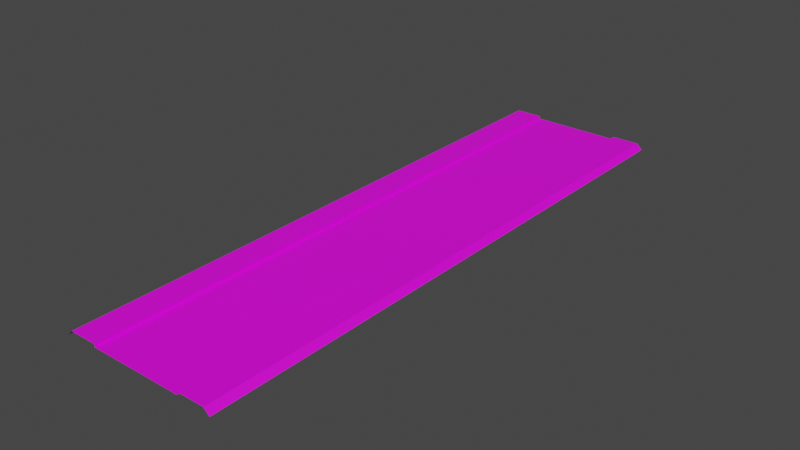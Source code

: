 # Source: RJs_Road_1_1_Basic_Node.blend  (saved by Blender 2.92.15; exported with 4.5.12 LTS)
import bpy
from mathutils import Matrix  # noqa: F401  (used for matrix-valued properties, if any)

bpy.ops.wm.read_factory_settings(use_empty=True)
scene = bpy.context.scene
scene.name = 'Scene'

# ---- collections
col_collection_001 = bpy.data.collections.new('Collection.001'); scene.collection.children.link(col_collection_001)

# ---- images (referenced by path relative to the original .blend; pixels are not part of the script)
import os
ASSET_DIR = os.environ.get("B2B_ASSET_DIR", "")  # directory of the original .blend (textures are referenced by path, not embedded)
HERE = os.path.dirname(os.path.abspath(__file__))  # packed textures are extracted next to this script under _unpacked/

def load_image(name, relpath, width, height, colorspace="sRGB"):
    """Load a texture the original file referenced (path relative to the .blend, or extracted next to this script)."""
    p = next((c for c in (os.path.join(HERE, relpath), os.path.join(ASSET_DIR, relpath)) if relpath and os.path.exists(c)), "")
    if p:
        img = bpy.data.images.load(p, check_existing=True)
        img.name = name
    else:  # same state as the original file: an image datablock whose file is absent (Cycles renders it pink)
        img = bpy.data.images.new(name, width, height)
        img.source = "FILE"
        img.filepath = "//" + (relpath or name)
    img.colorspace_settings.name = colorspace
    return img
img_rjs_road_basic_node_sl_d_png = load_image('RJs_Road Basic Node_sl_d.png', 'RJs_Road Basic Node_sl_d.png', 1024, 1024, 'sRGB')

# ---- materials (node trees are filled in below, after node groups)
mat_material_002 = bpy.data.materials.new('Material.002')
mat_material_002.use_transparent_shadow = False

# ---- material node trees
mat_material_002.use_nodes = True; mat_material_002.node_tree.nodes.clear()
_N = mat_material_002.node_tree.nodes; _L = mat_material_002.node_tree.links
n0 = _N.new('ShaderNodeBsdfPrincipled'); n0.name = 'Principled BSDF'; n0.location = (10, 300)
n0.distribution = 'GGX'
n0.subsurface_method = 'BURLEY'
n0.inputs[3].default_value = 1.45
n0.inputs[27].default_value = (0.0, 0.0, 0.0, 1.0)
n0.inputs[28].default_value = 1.0
n1 = _N.new('ShaderNodeOutputMaterial'); n1.name = 'Material Output'; n1.location = (300, 300)
n2 = _N.new('ShaderNodeTexImage'); n2.name = 'Image Texture'; n2.location = (-280, 280)
n2.image = img_rjs_road_basic_node_sl_d_png
_L.new(n0.outputs[0], n1.inputs[0])
_L.new(n2.outputs[0], n0.inputs[0])
n1.is_active_output = True

# ---- world
world_world = bpy.data.worlds.new('World'); scene.world = world_world
world_world.use_nodes = True; world_world.node_tree.nodes.clear()
_N = world_world.node_tree.nodes; _L = world_world.node_tree.links
n0 = _N.new('ShaderNodeOutputWorld'); n0.name = 'World Output'; n0.location = (300, 300)
n1 = _N.new('ShaderNodeBackground'); n1.name = 'Background'; n1.location = (10, 300)
n1.inputs[0].default_value = (0.05088, 0.05088, 0.05088, 1.0)
_L.new(n1.outputs[0], n0.inputs[0])
n0.is_active_output = True
world_world.color = (0.05088, 0.05088, 0.05088)
world_world.use_sun_shadow = False
world_world.sun_shadow_jitter_overblur = 0.0

# ---- meshes
me_plane_001 = bpy.data.meshes.new('Plane.001')
me_plane_001.from_pydata([(5.0, 32.0, -0.3), (5.0, -32.0, -0.3), (5.0, 32.0, 0.001), (5.0, -32.0, 0.001), (8.0, 32.0, 0.001), (8.0, -32.0, 0.001), (8.6, 32.0, -0.6), (8.6, -32.0, -0.6), (5.0, -30.0, -0.3), (5.0, -28.0, -0.3), (5.0, -26.0, -0.3), (5.0, -24.0, -0.3), (5.0, -22.0, -0.3), (5.0, -20.0, -0.3), (5.0, -18.0, -0.3), (5.0, -16.0, -0.3), (5.0, -14.0, -0.3), (5.0, -12.0, -0.3), (5.0, -10.0, -0.3), (5.0, -8.0, -0.3), (5.0, -6.0, -0.3), (5.0, -4.0, -0.3), (5.0, -2.0, -0.3), (5.0, 7.55e-07, -0.3), (5.0, 2.0, -0.3), (5.0, 4.0, -0.3), (5.0, 6.0, -0.3), (5.0, 8.0, -0.3), (5.0, 10.0, -0.3), (5.0, 12.0, -0.3), (5.0, 14.0, -0.3), (5.0, 16.0, -0.3), (5.0, 18.0, -0.3), (5.0, 20.0, -0.3), (5.0, 22.0, -0.3), (5.0, 24.0, -0.3), (5.0, 26.0, -0.3), (5.0, 28.0, -0.3), (5.0, 30.0, -0.3), (5.0, -30.0, 0.001), (5.0, -28.0, 0.001), (5.0, -26.0, 0.001), (5.0, -24.0, 0.001), (5.0, -22.0, 0.001), (5.0, -20.0, 0.001), (5.0, -18.0, 0.001), (5.0, -16.0, 0.001), (5.0, -14.0, 0.001), (5.0, -12.0, 0.001), (5.0, -10.0, 0.001), (5.0, -8.0, 0.001), (5.0, -6.0, 0.001), (5.0, -4.0, 0.001), (5.0, -2.0, 0.001), (5.0, 7.55e-07, 0.001), (5.0, 2.0, 0.001), (5.0, 4.0, 0.001), (5.0, 6.0, 0.001), (5.0, 8.0, 0.001), (5.0, 10.0, 0.001), (5.0, 12.0, 0.001), (5.0, 14.0, 0.001), (5.0, 16.0, 0.001), (5.0, 18.0, 0.001), (5.0, 20.0, 0.001), (5.0, 22.0, 0.001), (5.0, 24.0, 0.001), (5.0, 26.0, 0.001), (5.0, 28.0, 0.001), (5.0, 30.0, 0.001), (8.0, -30.0, 0.001), (8.0, -28.0, 0.001), (8.0, -26.0, 0.001), (8.0, -24.0, 0.001), (8.0, -22.0, 0.001), (8.0, -20.0, 0.001), (8.0, -18.0, 0.001), (8.0, -16.0, 0.001), (8.0, -14.0, 0.001), (8.0, -12.0, 0.001), (8.0, -10.0, 0.001), (8.0, -8.0, 0.001), (8.0, -6.0, 0.001), (8.0, -4.0, 0.001), (8.0, -2.0, 0.001), (8.0, 1.208e-06, 0.001), (8.0, 2.0, 0.001), (8.0, 4.0, 0.001), (8.0, 6.0, 0.001), (8.0, 8.0, 0.001), (8.0, 10.0, 0.001), (8.0, 12.0, 0.001), (8.0, 14.0, 0.001), (8.0, 16.0, 0.001), (8.0, 18.0, 0.001), (8.0, 20.0, 0.001), (8.0, 22.0, 0.001), (8.0, 24.0, 0.001), (8.0, 26.0, 0.001), (8.0, 28.0, 0.001), (8.0, 30.0, 0.001), (8.6, -30.0, -0.6), (8.6, -28.0, -0.6), (8.6, -26.0, -0.6), (8.6, -24.0, -0.6), (8.6, -22.0, -0.6), (8.6, -20.0, -0.6), (8.6, -18.0, -0.6), (8.6, -16.0, -0.6), (8.6, -14.0, -0.6), (8.6, -12.0, -0.6), (8.6, -10.0, -0.6), (8.6, -8.0, -0.6), (8.6, -6.0, -0.6), (8.6, -4.0, -0.6), (8.6, -2.0, -0.6), (8.6, 1.299e-06, -0.6), (8.6, 2.0, -0.6), (8.6, 4.0, -0.6), (8.6, 6.0, -0.6), (8.6, 8.0, -0.6), (8.6, 10.0, -0.6), (8.6, 12.0, -0.6), (8.6, 14.0, -0.6), (8.6, 16.0, -0.6), (8.6, 18.0, -0.6), (8.6, 20.0, -0.6), (8.6, 22.0, -0.6), (8.6, 24.0, -0.6), (8.6, 26.0, -0.6), (8.6, 28.0, -0.6), (8.6, 30.0, -0.6), (-5.0, 32.0, -0.3), (4.085e-07, 32.0, -0.3), (-5.0, -32.0, -0.3), (1.007e-05, -32.0, -0.3), (-5.0, 32.0, 0.001), (-5.0, -32.0, 0.001), (-8.0, 32.0, 0.001), (-8.0, -32.0, 0.001), (-8.6, 32.0, -0.6), (-8.6, -32.0, -0.6), (-5.0, -30.0, -0.3), (-5.0, -28.0, -0.3), (-5.0, -26.0, -0.3), (-5.0, -24.0, -0.3), (-5.0, -22.0, -0.3), (-5.0, -20.0, -0.3), (-5.0, -18.0, -0.3), (-5.0, -16.0, -0.3), (-5.0, -14.0, -0.3), (-5.0, -12.0, -0.3), (-5.0, -10.0, -0.3), (-5.0, -8.0, -0.3), (-5.0, -6.0, -0.3), (-5.0, -4.0, -0.3), (-5.0, -2.0, -0.3), (-5.0, -7.55e-07, -0.3), (-5.0, 2.0, -0.3), (-5.0, 4.0, -0.3), (-5.0, 6.0, -0.3), (-5.0, 8.0, -0.3), (-5.0, 10.0, -0.3), (-5.0, 12.0, -0.3), (-5.0, 14.0, -0.3), (-5.0, 16.0, -0.3), (-5.0, 18.0, -0.3), (-5.0, 20.0, -0.3), (-5.0, 22.0, -0.3), (-5.0, 24.0, -0.3), (-5.0, 26.0, -0.3), (-5.0, 28.0, -0.3), (-5.0, 30.0, -0.3), (7.105e-07, 30.0, -0.3), (1.013e-06, 28.0, -0.3), (1.315e-06, 26.0, -0.3), (1.616e-06, 24.0, -0.3), (1.918e-06, 22.0, -0.3), (2.22e-06, 20.0, -0.3), (2.522e-06, 18.0, -0.3), (2.824e-06, 16.0, -0.3), (3.126e-06, 14.0, -0.3), (3.428e-06, 12.0, -0.3), (3.73e-06, 10.0, -0.3), (4.032e-06, 8.0, -0.3), (4.334e-06, 6.0, -0.3), (4.636e-06, 4.0, -0.3), (4.938e-06, 2.0, -0.3), (5.24e-06, 3.956e-13, -0.3), (5.542e-06, -2.0, -0.3), (5.844e-06, -4.0, -0.3), (6.146e-06, -6.0, -0.3), (6.448e-06, -8.0, -0.3), (6.75e-06, -10.0, -0.3), (7.052e-06, -12.0, -0.3), (7.354e-06, -14.0, -0.3), (7.656e-06, -16.0, -0.3), (7.958e-06, -18.0, -0.3), (8.26e-06, -20.0, -0.3), (8.562e-06, -22.0, -0.3), (8.864e-06, -24.0, -0.3), (9.166e-06, -26.0, -0.3), (9.468e-06, -28.0, -0.3), (9.77e-06, -30.0, -0.3), (-5.0, -30.0, 0.001), (-5.0, -28.0, 0.001), (-5.0, -26.0, 0.001), (-5.0, -24.0, 0.001), (-5.0, -22.0, 0.001), (-5.0, -20.0, 0.001), (-5.0, -18.0, 0.001), (-5.0, -16.0, 0.001), (-5.0, -14.0, 0.001), (-5.0, -12.0, 0.001), (-5.0, -10.0, 0.001), (-5.0, -8.0, 0.001), (-5.0, -6.0, 0.001), (-5.0, -4.0, 0.001), (-5.0, -2.0, 0.001), (-5.0, -7.55e-07, 0.001), (-5.0, 2.0, 0.001), (-5.0, 4.0, 0.001), (-5.0, 6.0, 0.001), (-5.0, 8.0, 0.001), (-5.0, 10.0, 0.001), (-5.0, 12.0, 0.001), (-5.0, 14.0, 0.001), (-5.0, 16.0, 0.001), (-5.0, 18.0, 0.001), (-5.0, 20.0, 0.001), (-5.0, 22.0, 0.001), (-5.0, 24.0, 0.001), (-5.0, 26.0, 0.001), (-5.0, 28.0, 0.001), (-5.0, 30.0, 0.001), (-8.0, -30.0, 0.001), (-8.0, -28.0, 0.001), (-8.0, -26.0, 0.001), (-8.0, -24.0, 0.001), (-8.0, -22.0, 0.001), (-8.0, -20.0, 0.001), (-8.0, -18.0, 0.001), (-8.0, -16.0, 0.001), (-8.0, -14.0, 0.001), (-8.0, -12.0, 0.001), (-8.0, -10.0, 0.001), (-8.0, -8.0, 0.001), (-8.0, -6.0, 0.001), (-8.0, -4.0, 0.001), (-8.0, -2.0, 0.001), (-8.0, -1.208e-06, 0.001), (-8.0, 2.0, 0.001), (-8.0, 4.0, 0.001), (-8.0, 6.0, 0.001), (-8.0, 8.0, 0.001), (-8.0, 10.0, 0.001), (-8.0, 12.0, 0.001), (-8.0, 14.0, 0.001), (-8.0, 16.0, 0.001), (-8.0, 18.0, 0.001), (-8.0, 20.0, 0.001), (-8.0, 22.0, 0.001), (-8.0, 24.0, 0.001), (-8.0, 26.0, 0.001), (-8.0, 28.0, 0.001), (-8.0, 30.0, 0.001), (-8.6, -30.0, -0.6), (-8.6, -28.0, -0.6), (-8.6, -26.0, -0.6), (-8.6, -24.0, -0.6), (-8.6, -22.0, -0.6), (-8.6, -20.0, -0.6), (-8.6, -18.0, -0.6), (-8.6, -16.0, -0.6), (-8.6, -14.0, -0.6), (-8.6, -12.0, -0.6), (-8.6, -10.0, -0.6), (-8.6, -8.0, -0.6), (-8.6, -6.0, -0.6), (-8.6, -4.0, -0.6), (-8.6, -2.0, -0.6), (-8.6, -1.299e-06, -0.6), (-8.6, 2.0, -0.6), (-8.6, 4.0, -0.6), (-8.6, 6.0, -0.6), (-8.6, 8.0, -0.6), (-8.6, 10.0, -0.6), (-8.6, 12.0, -0.6), (-8.6, 14.0, -0.6), (-8.6, 16.0, -0.6), (-8.6, 18.0, -0.6), (-8.6, 20.0, -0.6), (-8.6, 22.0, -0.6), (-8.6, 24.0, -0.6), (-8.6, 26.0, -0.6), (-8.6, 28.0, -0.6), (-8.6, 30.0, -0.6)], [], [(203, 1, 8), (1, 39, 8), (3, 70, 39), (5, 101, 70), (100, 6, 4), (99, 131, 100), (98, 130, 99), (97, 129, 98), (96, 128, 97), (95, 127, 96), (94, 126, 95), (93, 125, 94), (92, 124, 93), (91, 123, 92), (90, 122, 91), (89, 121, 90), (88, 120, 89), (87, 119, 88), (86, 118, 87), (85, 117, 86), (84, 116, 85), (83, 115, 84), (82, 114, 83), (81, 113, 82), (80, 112, 81), (79, 111, 80), (78, 110, 79), (77, 109, 78), (76, 108, 77), (75, 107, 76), (74, 106, 75), (73, 105, 74), (72, 104, 73), (71, 103, 72), (70, 102, 71), (69, 4, 2), (68, 100, 69), (67, 99, 68), (66, 98, 67), (65, 97, 66), (64, 96, 65), (63, 95, 64), (62, 94, 63), (61, 93, 62), (60, 92, 61), (59, 91, 60), (58, 90, 59), (57, 89, 58), (56, 88, 57), (55, 87, 56), (54, 86, 55), (53, 85, 54), (52, 84, 53), (51, 83, 52), (50, 82, 51), (49, 81, 50), (48, 80, 49), (47, 79, 48), (46, 78, 47), (45, 77, 46), (44, 76, 45), (43, 75, 44), (42, 74, 43), (41, 73, 42), (40, 72, 41), (39, 71, 40), (38, 2, 0), (37, 69, 38), (36, 68, 37), (35, 67, 36), (34, 66, 35), (33, 65, 34), (32, 64, 33), (31, 63, 32), (30, 62, 31), (29, 61, 30), (28, 60, 29), (27, 59, 28), (26, 58, 27), (25, 57, 26), (24, 56, 25), (23, 55, 24), (22, 54, 23), (21, 53, 22), (20, 52, 21), (19, 51, 20), (18, 50, 19), (17, 49, 18), (16, 48, 17), (15, 47, 16), (14, 46, 15), (13, 45, 14), (12, 44, 13), (11, 43, 12), (10, 42, 11), (9, 41, 10), (8, 40, 9), (133, 38, 0), (173, 37, 38), (174, 36, 37), (175, 35, 36), (176, 34, 35), (177, 33, 34), (178, 32, 33), (179, 31, 32), (180, 30, 31), (181, 29, 30), (182, 28, 29), (183, 27, 28), (184, 26, 27), (185, 25, 26), (186, 24, 25), (187, 23, 24), (188, 22, 23), (189, 21, 22), (190, 20, 21), (191, 19, 20), (192, 18, 19), (193, 17, 18), (194, 16, 17), (195, 15, 16), (196, 14, 15), (197, 13, 14), (198, 12, 13), (199, 11, 12), (200, 10, 11), (201, 9, 10), (202, 8, 9), (134, 203, 142), (204, 134, 142), (235, 137, 204), (266, 139, 235), (140, 265, 138), (296, 264, 265), (295, 263, 264), (294, 262, 263), (293, 261, 262), (292, 260, 261), (291, 259, 260), (290, 258, 259), (289, 257, 258), (288, 256, 257), (287, 255, 256), (286, 254, 255), (285, 253, 254), (284, 252, 253), (283, 251, 252), (282, 250, 251), (281, 249, 250), (280, 248, 249), (279, 247, 248), (278, 246, 247), (277, 245, 246), (276, 244, 245), (275, 243, 244), (274, 242, 243), (273, 241, 242), (272, 240, 241), (271, 239, 240), (270, 238, 239), (269, 237, 238), (268, 236, 237), (267, 235, 236), (138, 234, 136), (265, 233, 234), (264, 232, 233), (263, 231, 232), (262, 230, 231), (261, 229, 230), (260, 228, 229), (259, 227, 228), (258, 226, 227), (257, 225, 226), (256, 224, 225), (255, 223, 224), (254, 222, 223), (253, 221, 222), (252, 220, 221), (251, 219, 220), (250, 218, 219), (249, 217, 218), (248, 216, 217), (247, 215, 216), (246, 214, 215), (245, 213, 214), (244, 212, 213), (243, 211, 212), (242, 210, 211), (241, 209, 210), (240, 208, 209), (239, 207, 208), (238, 206, 207), (237, 205, 206), (236, 204, 205), (136, 172, 132), (234, 171, 172), (233, 170, 171), (232, 169, 170), (231, 168, 169), (230, 167, 168), (229, 166, 167), (228, 165, 166), (227, 164, 165), (226, 163, 164), (225, 162, 163), (224, 161, 162), (223, 160, 161), (222, 159, 160), (221, 158, 159), (220, 157, 158), (219, 156, 157), (218, 155, 156), (217, 154, 155), (216, 153, 154), (215, 152, 153), (214, 151, 152), (213, 150, 151), (212, 149, 150), (211, 148, 149), (210, 147, 148), (209, 146, 147), (208, 145, 146), (207, 144, 145), (206, 143, 144), (205, 142, 143), (172, 133, 132), (171, 173, 172), (170, 174, 171), (169, 175, 170), (168, 176, 169), (167, 177, 168), (166, 178, 167), (165, 179, 166), (164, 180, 165), (163, 181, 164), (162, 182, 163), (161, 183, 162), (160, 184, 161), (159, 185, 160), (158, 186, 159), (157, 187, 158), (156, 188, 157), (155, 189, 156), (154, 190, 155), (153, 191, 154), (152, 192, 153), (151, 193, 152), (150, 194, 151), (149, 195, 150), (148, 196, 149), (147, 197, 148), (146, 198, 147), (145, 199, 146), (144, 200, 145), (143, 201, 144), (142, 202, 143), (203, 135, 1), (1, 3, 39), (3, 5, 70), (5, 7, 101), (100, 131, 6), (99, 130, 131), (98, 129, 130), (97, 128, 129), (96, 127, 128), (95, 126, 127), (94, 125, 126), (93, 124, 125), (92, 123, 124), (91, 122, 123), (90, 121, 122), (89, 120, 121), (88, 119, 120), (87, 118, 119), (86, 117, 118), (85, 116, 117), (84, 115, 116), (83, 114, 115), (82, 113, 114), (81, 112, 113), (80, 111, 112), (79, 110, 111), (78, 109, 110), (77, 108, 109), (76, 107, 108), (75, 106, 107), (74, 105, 106), (73, 104, 105), (72, 103, 104), (71, 102, 103), (70, 101, 102), (69, 100, 4), (68, 99, 100), (67, 98, 99), (66, 97, 98), (65, 96, 97), (64, 95, 96), (63, 94, 95), (62, 93, 94), (61, 92, 93), (60, 91, 92), (59, 90, 91), (58, 89, 90), (57, 88, 89), (56, 87, 88), (55, 86, 87), (54, 85, 86), (53, 84, 85), (52, 83, 84), (51, 82, 83), (50, 81, 82), (49, 80, 81), (48, 79, 80), (47, 78, 79), (46, 77, 78), (45, 76, 77), (44, 75, 76), (43, 74, 75), (42, 73, 74), (41, 72, 73), (40, 71, 72), (39, 70, 71), (38, 69, 2), (37, 68, 69), (36, 67, 68), (35, 66, 67), (34, 65, 66), (33, 64, 65), (32, 63, 64), (31, 62, 63), (30, 61, 62), (29, 60, 61), (28, 59, 60), (27, 58, 59), (26, 57, 58), (25, 56, 57), (24, 55, 56), (23, 54, 55), (22, 53, 54), (21, 52, 53), (20, 51, 52), (19, 50, 51), (18, 49, 50), (17, 48, 49), (16, 47, 48), (15, 46, 47), (14, 45, 46), (13, 44, 45), (12, 43, 44), (11, 42, 43), (10, 41, 42), (9, 40, 41), (8, 39, 40), (133, 173, 38), (173, 174, 37), (174, 175, 36), (175, 176, 35), (176, 177, 34), (177, 178, 33), (178, 179, 32), (179, 180, 31), (180, 181, 30), (181, 182, 29), (182, 183, 28), (183, 184, 27), (184, 185, 26), (185, 186, 25), (186, 187, 24), (187, 188, 23), (188, 189, 22), (189, 190, 21), (190, 191, 20), (191, 192, 19), (192, 193, 18), (193, 194, 17), (194, 195, 16), (195, 196, 15), (196, 197, 14), (197, 198, 13), (198, 199, 12), (199, 200, 11), (200, 201, 10), (201, 202, 9), (202, 203, 8), (134, 135, 203), (204, 137, 134), (235, 139, 137), (266, 141, 139), (140, 296, 265), (296, 295, 264), (295, 294, 263), (294, 293, 262), (293, 292, 261), (292, 291, 260), (291, 290, 259), (290, 289, 258), (289, 288, 257), (288, 287, 256), (287, 286, 255), (286, 285, 254), (285, 284, 253), (284, 283, 252), (283, 282, 251), (282, 281, 250), (281, 280, 249), (280, 279, 248), (279, 278, 247), (278, 277, 246), (277, 276, 245), (276, 275, 244), (275, 274, 243), (274, 273, 242), (273, 272, 241), (272, 271, 240), (271, 270, 239), (270, 269, 238), (269, 268, 237), (268, 267, 236), (267, 266, 235), (138, 265, 234), (265, 264, 233), (264, 263, 232), (263, 262, 231), (262, 261, 230), (261, 260, 229), (260, 259, 228), (259, 258, 227), (258, 257, 226), (257, 256, 225), (256, 255, 224), (255, 254, 223), (254, 253, 222), (253, 252, 221), (252, 251, 220), (251, 250, 219), (250, 249, 218), (249, 248, 217), (248, 247, 216), (247, 246, 215), (246, 245, 214), (245, 244, 213), (244, 243, 212), (243, 242, 211), (242, 241, 210), (241, 240, 209), (240, 239, 208), (239, 238, 207), (238, 237, 206), (237, 236, 205), (236, 235, 204), (136, 234, 172), (234, 233, 171), (233, 232, 170), (232, 231, 169), (231, 230, 168), (230, 229, 167), (229, 228, 166), (228, 227, 165), (227, 226, 164), (226, 225, 163), (225, 224, 162), (224, 223, 161), (223, 222, 160), (222, 221, 159), (221, 220, 158), (220, 219, 157), (219, 218, 156), (218, 217, 155), (217, 216, 154), (216, 215, 153), (215, 214, 152), (214, 213, 151), (213, 212, 150), (212, 211, 149), (211, 210, 148), (210, 209, 147), (209, 208, 146), (208, 207, 145), (207, 206, 144), (206, 205, 143), (205, 204, 142), (172, 173, 133), (171, 174, 173), (170, 175, 174), (169, 176, 175), (168, 177, 176), (167, 178, 177), (166, 179, 178), (165, 180, 179), (164, 181, 180), (163, 182, 181), (162, 183, 182), (161, 184, 183), (160, 185, 184), (159, 186, 185), (158, 187, 186), (157, 188, 187), (156, 189, 188), (155, 190, 189), (154, 191, 190), (153, 192, 191), (152, 193, 192), (151, 194, 193), (150, 195, 194), (149, 196, 195), (148, 197, 196), (147, 198, 197), (146, 199, 198), (145, 200, 199), (144, 201, 200), (143, 202, 201), (142, 203, 202)])
_uv = me_plane_001.uv_layers.new(name='UVMap')
_uv.uv.foreach_set('vector', [0.9522, 0.03125, 0.9997, 0.0, 0.9997, 0.03125, 0.06654, 1.0, 0.06289, 0.9688, 0.06654, 0.9688, 0.05839, 0.0, 0.0001953, 0.03125, 0.05839, 0.03125, 0.01481, 0.0, 0.02807, 0.03125, 0.01481, 0.03125, 0.01481, 0.9688, 0.02807, 1.0, 0.01481, 1.0, 0.01481, 0.9375, 0.02807, 0.9688, 0.01481, 0.9688, 0.01481, 0.9062, 0.02807, 0.9375, 0.01481, 0.9375, 0.01481, 0.875, 0.02807, 0.9062, 0.01481, 0.9062, 0.01481, 0.8438, 0.02807, 0.875, 0.01481, 0.875, 0.01481, 0.8125, 0.02807, 0.8438, 0.01481, 0.8438, 0.01481, 0.7812, 0.02807, 0.8125, 0.01481, 0.8125, 0.01481, 0.75, 0.02807, 0.7812, 0.01481, 0.7812, 0.01481, 0.7188, 0.02807, 0.75, 0.01481, 0.75, 0.01481, 0.6875, 0.02807, 0.7188, 0.01481, 0.7188, 0.01481, 0.6562, 0.02807, 0.6875, 0.01481, 0.6875, 0.01481, 0.625, 0.02807, 0.6562, 0.01481, 0.6562, 0.01481, 0.5938, 0.02807, 0.625, 0.01481, 0.625, 0.01481, 0.5625, 0.02807, 0.5938, 0.01481, 0.5938, 0.01481, 0.5312, 0.02807, 0.5625, 0.01481, 0.5625, 0.01481, 0.5, 0.02807, 0.5312, 0.01481, 0.5312, 0.01481, 0.4688, 0.02807, 0.5, 0.01481, 0.5, 0.01481, 0.4375, 0.02807, 0.4688, 0.01481, 0.4688, 0.01481, 0.4062, 0.02807, 0.4375, 0.01481, 0.4375, 0.01481, 0.375, 0.02807, 0.4062, 0.01481, 0.4062, 0.01481, 0.3438, 0.02807, 0.375, 0.01481, 0.375, 0.01481, 0.3125, 0.02807, 0.3438, 0.01481, 0.3438, 0.01481, 0.2812, 0.02807, 0.3125, 0.01481, 0.3125, 0.01481, 0.25, 0.02807, 0.2812, 0.01481, 0.2812, 0.01481, 0.2188, 0.02807, 0.25, 0.01481, 0.25, 0.01481, 0.1875, 0.02807, 0.2188, 0.01481, 0.2188, 0.01481, 0.1562, 0.02807, 0.1875, 0.01481, 0.1875, 0.01481, 0.125, 0.02807, 0.1562, 0.01481, 0.1562, 0.01481, 0.09375, 0.02807, 0.125, 0.01481, 0.125, 0.01481, 0.0625, 0.02807, 0.09375, 0.01481, 0.09375, 0.01481, 0.03125, 0.02807, 0.0625, 0.01481, 0.0625, 0.05839, 0.9688, 0.0001953, 1.0, 0.05839, 1.0, 0.05839, 0.9375, 0.0001953, 0.9688, 0.05839, 0.9688, 0.05839, 0.9062, 0.0001953, 0.9375, 0.05839, 0.9375, 0.05839, 0.875, 0.0001953, 0.9062, 0.05839, 0.9062, 0.05839, 0.8438, 0.0001953, 0.875, 0.05839, 0.875, 0.05839, 0.8125, 0.0001953, 0.8438, 0.05839, 0.8438, 0.05839, 0.7812, 0.0001953, 0.8125, 0.05839, 0.8125, 0.05839, 0.75, 0.0001953, 0.7812, 0.05839, 0.7812, 0.05839, 0.7188, 0.0001953, 0.75, 0.05839, 0.75, 0.05839, 0.6875, 0.0001953, 0.7188, 0.05839, 0.7188, 0.05839, 0.6562, 0.0001953, 0.6875, 0.05839, 0.6875, 0.05839, 0.625, 0.0001953, 0.6562, 0.05839, 0.6562, 0.05839, 0.5938, 0.0001953, 0.625, 0.05839, 0.625, 0.05839, 0.5625, 0.0001953, 0.5938, 0.05839, 0.5938, 0.05839, 0.5312, 0.0001953, 0.5625, 0.05839, 0.5625, 0.05839, 0.5, 0.0001953, 0.5312, 0.05839, 0.5312, 0.05839, 0.4688, 0.0001953, 0.5, 0.05839, 0.5, 0.05839, 0.4375, 0.0001953, 0.4688, 0.05839, 0.4688, 0.05839, 0.4062, 0.0001953, 0.4375, 0.05839, 0.4375, 0.05839, 0.375, 0.0001953, 0.4062, 0.05839, 0.4062, 0.05839, 0.3438, 0.0001953, 0.375, 0.05839, 0.375, 0.05839, 0.3125, 0.0001953, 0.3438, 0.05839, 0.3438, 0.05839, 0.2812, 0.0001953, 0.3125, 0.05839, 0.3125, 0.05839, 0.25, 0.0001953, 0.2812, 0.05839, 0.2812, 0.05839, 0.2188, 0.0001953, 0.25, 0.05839, 0.25, 0.05839, 0.1875, 0.0001953, 0.2188, 0.05839, 0.2188, 0.05839, 0.1562, 0.0001953, 0.1875, 0.05839, 0.1875, 0.05839, 0.125, 0.0001953, 0.1562, 0.05839, 0.1562, 0.05839, 0.09375, 0.0001953, 0.125, 0.05839, 0.125, 0.05839, 0.0625, 0.0001953, 0.09375, 0.05839, 0.09375, 0.05839, 0.03125, 0.0001953, 0.0625, 0.05839, 0.0625, 0.06654, 0.03125, 0.06289, 0.0, 0.06654, 0.0, 0.06654, 0.0625, 0.06289, 0.03125, 0.06654, 0.03125, 0.06654, 0.09375, 0.06289, 0.0625, 0.06654, 0.0625, 0.06654, 0.125, 0.06289, 0.09375, 0.06654, 0.09375, 0.06654, 0.1562, 0.06289, 0.125, 0.06654, 0.125, 0.06654, 0.1875, 0.06289, 0.1562, 0.06654, 0.1562, 0.06654, 0.2188, 0.06289, 0.1875, 0.06654, 0.1875, 0.06654, 0.25, 0.06289, 0.2188, 0.06654, 0.2188, 0.06654, 0.2812, 0.06289, 0.25, 0.06654, 0.25, 0.06654, 0.3125, 0.06289, 0.2812, 0.06654, 0.2812, 0.06654, 0.3438, 0.06289, 0.3125, 0.06654, 0.3125, 0.06654, 0.375, 0.06289, 0.3438, 0.06654, 0.3438, 0.06654, 0.4062, 0.06289, 0.375, 0.06654, 0.375, 0.06654, 0.4375, 0.06289, 0.4062, 0.06654, 0.4062, 0.06654, 0.4688, 0.06289, 0.4375, 0.06654, 0.4375, 0.06654, 0.5, 0.06289, 0.4688, 0.06654, 0.4688, 0.06654, 0.5312, 0.06289, 0.5, 0.06654, 0.5, 0.06654, 0.5625, 0.06289, 0.5312, 0.06654, 0.5312, 0.06654, 0.5938, 0.06289, 0.5625, 0.06654, 0.5625, 0.06654, 0.625, 0.06289, 0.5938, 0.06654, 0.5938, 0.06654, 0.6562, 0.06289, 0.625, 0.06654, 0.625, 0.06654, 0.6875, 0.06289, 0.6562, 0.06654, 0.6562, 0.06654, 0.7188, 0.06289, 0.6875, 0.06654, 0.6875, 0.06654, 0.75, 0.06289, 0.7188, 0.06654, 0.7188, 0.06654, 0.7812, 0.06289, 0.75, 0.06654, 0.75, 0.06654, 0.8125, 0.06289, 0.7812, 0.06654, 0.7812, 0.06654, 0.8438, 0.06289, 0.8125, 0.06654, 0.8125, 0.06654, 0.875, 0.06289, 0.8438, 0.06654, 0.8438, 0.06654, 0.9062, 0.06289, 0.875, 0.06654, 0.875, 0.06654, 0.9375, 0.06289, 0.9062, 0.06654, 0.9062, 0.06654, 0.9688, 0.06289, 0.9375, 0.06654, 0.9375, 0.9522, 1.0, 0.9997, 0.9687, 0.9997, 1.0, 0.9522, 0.9687, 0.9997, 0.9375, 0.9997, 0.9687, 0.9522, 0.9375, 0.9997, 0.9062, 0.9997, 0.9375, 0.9522, 0.9062, 0.9997, 0.875, 0.9997, 0.9062, 0.9522, 0.875, 0.9997, 0.8437, 0.9997, 0.875, 0.9522, 0.8437, 0.9997, 0.8125, 0.9997, 0.8437, 0.9522, 0.8125, 0.9997, 0.7812, 0.9997, 0.8125, 0.9522, 0.7812, 0.9997, 0.75, 0.9997, 0.7812, 0.9522, 0.75, 0.9997, 0.7187, 0.9997, 0.75, 0.9522, 0.7187, 0.9997, 0.6875, 0.9997, 0.7187, 0.9522, 0.6875, 0.9997, 0.6562, 0.9997, 0.6875, 0.9522, 0.6562, 0.9997, 0.625, 0.9997, 0.6562, 0.9522, 0.625, 0.9997, 0.5937, 0.9997, 0.625, 0.9522, 0.5937, 0.9997, 0.5625, 0.9997, 0.5937, 0.9522, 0.5625, 0.9997, 0.5312, 0.9997, 0.5625, 0.9522, 0.5312, 0.9997, 0.5, 0.9997, 0.5312, 0.9522, 0.5, 0.9997, 0.4687, 0.9997, 0.5, 0.9522, 0.4687, 0.9997, 0.4375, 0.9997, 0.4687, 0.9522, 0.4375, 0.9997, 0.4062, 0.9997, 0.4375, 0.9522, 0.4062, 0.9997, 0.375, 0.9997, 0.4062, 0.9522, 0.375, 0.9997, 0.3437, 0.9997, 0.375, 0.9522, 0.3437, 0.9997, 0.3125, 0.9997, 0.3437, 0.9522, 0.3125, 0.9997, 0.2812, 0.9997, 0.3125, 0.9522, 0.2812, 0.9997, 0.25, 0.9997, 0.2812, 0.9522, 0.25, 0.9997, 0.2188, 0.9997, 0.25, 0.9522, 0.2187, 0.9997, 0.1875, 0.9997, 0.2188, 0.9522, 0.1875, 0.9997, 0.1562, 0.9997, 0.1875, 0.9522, 0.1562, 0.9997, 0.125, 0.9997, 0.1562, 0.9522, 0.125, 0.9997, 0.09375, 0.9997, 0.125, 0.9522, 0.09375, 0.9997, 0.0625, 0.9997, 0.09375, 0.9522, 0.0625, 0.9997, 0.03125, 0.9997, 0.0625, 0.9047, 0.0, 0.9522, 0.03125, 0.9047, 0.03125, 0.05925, 0.03125, 0.06289, 0.0, 0.06289, 0.03125, 0.0001953, 0.03125, 0.05839, 0.0, 0.05839, 0.03125, 0.01481, 0.9688, 0.00155, 1.0, 0.00155, 0.9688, 0.01481, 0.0, 0.00155, 0.03125, 0.00155, 0.0, 0.01481, 0.03125, 0.00155, 0.0625, 0.00155, 0.03125, 0.01481, 0.0625, 0.00155, 0.09375, 0.00155, 0.0625, 0.01481, 0.09375, 0.00155, 0.125, 0.00155, 0.09375, 0.01481, 0.125, 0.00155, 0.1562, 0.00155, 0.125, 0.01481, 0.1562, 0.00155, 0.1875, 0.00155, 0.1562, 0.01481, 0.1875, 0.00155, 0.2188, 0.00155, 0.1875, 0.01481, 0.2188, 0.00155, 0.25, 0.00155, 0.2188, 0.01481, 0.25, 0.00155, 0.2812, 0.00155, 0.25, 0.01481, 0.2812, 0.00155, 0.3125, 0.00155, 0.2812, 0.01481, 0.3125, 0.00155, 0.3438, 0.00155, 0.3125, 0.01481, 0.3438, 0.00155, 0.375, 0.00155, 0.3438, 0.01481, 0.375, 0.00155, 0.4062, 0.00155, 0.375, 0.01481, 0.4062, 0.00155, 0.4375, 0.00155, 0.4062, 0.01481, 0.4375, 0.00155, 0.4688, 0.00155, 0.4375, 0.01481, 0.4688, 0.00155, 0.5, 0.00155, 0.4688, 0.01481, 0.5, 0.00155, 0.5312, 0.00155, 0.5, 0.01481, 0.5312, 0.00155, 0.5625, 0.00155, 0.5312, 0.01481, 0.5625, 0.00155, 0.5938, 0.00155, 0.5625, 0.01481, 0.5938, 0.00155, 0.625, 0.00155, 0.5938, 0.01481, 0.625, 0.00155, 0.6562, 0.00155, 0.625, 0.01481, 0.6562, 0.00155, 0.6875, 0.00155, 0.6562, 0.01481, 0.6875, 0.00155, 0.7188, 0.00155, 0.6875, 0.01481, 0.7188, 0.00155, 0.75, 0.00155, 0.7188, 0.01481, 0.75, 0.00155, 0.7812, 0.00155, 0.75, 0.01481, 0.7812, 0.00155, 0.8125, 0.00155, 0.7812, 0.01481, 0.8125, 0.00155, 0.8438, 0.00155, 0.8125, 0.01481, 0.8438, 0.00155, 0.875, 0.00155, 0.8438, 0.01481, 0.875, 0.00155, 0.9062, 0.00155, 0.875, 0.01481, 0.9062, 0.00155, 0.9375, 0.00155, 0.9062, 0.01481, 0.9375, 0.00155, 0.9688, 0.00155, 0.9375, 0.0001953, 1.0, 0.05839, 0.9688, 0.05839, 1.0, 0.0001953, 0.9688, 0.05839, 0.9375, 0.05839, 0.9688, 0.0001953, 0.9375, 0.05839, 0.9062, 0.05839, 0.9375, 0.0001953, 0.9062, 0.05839, 0.875, 0.05839, 0.9062, 0.0001953, 0.875, 0.05839, 0.8438, 0.05839, 0.875, 0.0001953, 0.8438, 0.05839, 0.8125, 0.05839, 0.8438, 0.0001953, 0.8125, 0.05839, 0.7812, 0.05839, 0.8125, 0.0001953, 0.7812, 0.05839, 0.75, 0.05839, 0.7812, 0.0001953, 0.75, 0.05839, 0.7188, 0.05839, 0.75, 0.0001953, 0.7188, 0.05839, 0.6875, 0.05839, 0.7188, 0.0001953, 0.6875, 0.05839, 0.6562, 0.05839, 0.6875, 0.0001953, 0.6562, 0.05839, 0.625, 0.05839, 0.6562, 0.0001953, 0.625, 0.05839, 0.5938, 0.05839, 0.625, 0.0001953, 0.5938, 0.05839, 0.5625, 0.05839, 0.5938, 0.0001953, 0.5625, 0.05839, 0.5312, 0.05839, 0.5625, 0.0001953, 0.5312, 0.05839, 0.5, 0.05839, 0.5312, 0.0001953, 0.5, 0.05839, 0.4688, 0.05839, 0.5, 0.0001953, 0.4688, 0.05839, 0.4375, 0.05839, 0.4688, 0.0001953, 0.4375, 0.05839, 0.4062, 0.05839, 0.4375, 0.0001953, 0.4062, 0.05839, 0.375, 0.05839, 0.4062, 0.0001953, 0.375, 0.05839, 0.3438, 0.05839, 0.375, 0.0001953, 0.3438, 0.05839, 0.3125, 0.05839, 0.3438, 0.0001953, 0.3125, 0.05839, 0.2812, 0.05839, 0.3125, 0.0001953, 0.2812, 0.05839, 0.25, 0.05839, 0.2812, 0.0001953, 0.25, 0.05839, 0.2188, 0.05839, 0.25, 0.0001953, 0.2188, 0.05839, 0.1875, 0.05839, 0.2188, 0.0001953, 0.1875, 0.05839, 0.1562, 0.05839, 0.1875, 0.0001953, 0.1562, 0.05839, 0.125, 0.05839, 0.1562, 0.0001953, 0.125, 0.05839, 0.09375, 0.05839, 0.125, 0.0001953, 0.09375, 0.05839, 0.0625, 0.05839, 0.09375, 0.0001953, 0.0625, 0.05839, 0.03125, 0.05839, 0.0625, 0.05925, 1.0, 0.06289, 0.9688, 0.06289, 1.0, 0.05925, 0.9688, 0.06289, 0.9375, 0.06289, 0.9688, 0.05925, 0.9375, 0.06289, 0.9062, 0.06289, 0.9375, 0.05925, 0.9062, 0.06289, 0.875, 0.06289, 0.9062, 0.05925, 0.875, 0.06289, 0.8438, 0.06289, 0.875, 0.05925, 0.8438, 0.06289, 0.8125, 0.06289, 0.8438, 0.05925, 0.8125, 0.06289, 0.7812, 0.06289, 0.8125, 0.05925, 0.7812, 0.06289, 0.75, 0.06289, 0.7812, 0.05925, 0.75, 0.06289, 0.7188, 0.06289, 0.75, 0.05925, 0.7188, 0.06289, 0.6875, 0.06289, 0.7188, 0.05925, 0.6875, 0.06289, 0.6562, 0.06289, 0.6875, 0.05925, 0.6562, 0.06289, 0.625, 0.06289, 0.6562, 0.05925, 0.625, 0.06289, 0.5938, 0.06289, 0.625, 0.05925, 0.5938, 0.06289, 0.5625, 0.06289, 0.5938, 0.05925, 0.5625, 0.06289, 0.5312, 0.06289, 0.5625, 0.05925, 0.5312, 0.06289, 0.5, 0.06289, 0.5312, 0.05925, 0.5, 0.06289, 0.4688, 0.06289, 0.5, 0.05925, 0.4688, 0.06289, 0.4375, 0.06289, 0.4688, 0.05925, 0.4375, 0.06289, 0.4062, 0.06289, 0.4375, 0.05925, 0.4062, 0.06289, 0.375, 0.06289, 0.4062, 0.05925, 0.375, 0.06289, 0.3438, 0.06289, 0.375, 0.05925, 0.3438, 0.06289, 0.3125, 0.06289, 0.3438, 0.05925, 0.3125, 0.06289, 0.2812, 0.06289, 0.3125, 0.05925, 0.2812, 0.06289, 0.25, 0.06289, 0.2812, 0.05925, 0.25, 0.06289, 0.2188, 0.06289, 0.25, 0.05925, 0.2188, 0.06289, 0.1875, 0.06289, 0.2188, 0.05925, 0.1875, 0.06289, 0.1562, 0.06289, 0.1875, 0.05925, 0.1562, 0.06289, 0.125, 0.06289, 0.1562, 0.05925, 0.125, 0.06289, 0.09375, 0.06289, 0.125, 0.05925, 0.09375, 0.06289, 0.0625, 0.06289, 0.09375, 0.05925, 0.0625, 0.06289, 0.03125, 0.06289, 0.0625, 0.9047, 0.9688, 0.9522, 1.0, 0.9047, 1.0, 0.9047, 0.9375, 0.9522, 0.9687, 0.9047, 0.9688, 0.9047, 0.9062, 0.9522, 0.9375, 0.9047, 0.9375, 0.9047, 0.875, 0.9522, 0.9062, 0.9047, 0.9062, 0.9047, 0.8438, 0.9522, 0.875, 0.9047, 0.875, 0.9047, 0.8125, 0.9522, 0.8437, 0.9047, 0.8438, 0.9047, 0.7812, 0.9522, 0.8125, 0.9047, 0.8125, 0.9047, 0.75, 0.9522, 0.7812, 0.9047, 0.7812, 0.9047, 0.7187, 0.9522, 0.75, 0.9047, 0.75, 0.9047, 0.6875, 0.9522, 0.7187, 0.9047, 0.7187, 0.9047, 0.6562, 0.9522, 0.6875, 0.9047, 0.6875, 0.9047, 0.625, 0.9522, 0.6562, 0.9047, 0.6562, 0.9047, 0.5937, 0.9522, 0.625, 0.9047, 0.625, 0.9047, 0.5625, 0.9522, 0.5937, 0.9047, 0.5937, 0.9047, 0.5312, 0.9522, 0.5625, 0.9047, 0.5625, 0.9047, 0.5, 0.9522, 0.5312, 0.9047, 0.5312, 0.9047, 0.4687, 0.9522, 0.5, 0.9047, 0.5, 0.9047, 0.4375, 0.9522, 0.4687, 0.9047, 0.4687, 0.9047, 0.4062, 0.9522, 0.4375, 0.9047, 0.4375, 0.9047, 0.375, 0.9522, 0.4062, 0.9047, 0.4062, 0.9047, 0.3437, 0.9522, 0.375, 0.9047, 0.375, 0.9047, 0.3125, 0.9522, 0.3437, 0.9047, 0.3437, 0.9047, 0.2812, 0.9522, 0.3125, 0.9047, 0.3125, 0.9047, 0.25, 0.9522, 0.2812, 0.9047, 0.2812, 0.9047, 0.2187, 0.9522, 0.25, 0.9047, 0.25, 0.9047, 0.1875, 0.9522, 0.2187, 0.9047, 0.2187, 0.9047, 0.1562, 0.9522, 0.1875, 0.9047, 0.1875, 0.9047, 0.125, 0.9522, 0.1562, 0.9047, 0.1562, 0.9047, 0.09375, 0.9522, 0.125, 0.9047, 0.125, 0.9047, 0.0625, 0.9522, 0.09375, 0.9047, 0.09375, 0.9047, 0.03125, 0.9522, 0.0625, 0.9047, 0.0625, 0.9522, 0.03125, 0.9522, 0.0, 0.9997, 0.0, 0.06654, 1.0, 0.06289, 1.0, 0.06289, 0.9688, 0.05839, 0.0, 0.0001953, 0.0, 0.0001953, 0.03125, 0.01481, 0.0, 0.02807, 0.0, 0.02807, 0.03125, 0.01481, 0.9688, 0.02807, 0.9688, 0.02807, 1.0, 0.01481, 0.9375, 0.02807, 0.9375, 0.02807, 0.9688, 0.01481, 0.9062, 0.02807, 0.9062, 0.02807, 0.9375, 0.01481, 0.875, 0.02807, 0.875, 0.02807, 0.9062, 0.01481, 0.8438, 0.02807, 0.8438, 0.02807, 0.875, 0.01481, 0.8125, 0.02807, 0.8125, 0.02807, 0.8438, 0.01481, 0.7812, 0.02807, 0.7812, 0.02807, 0.8125, 0.01481, 0.75, 0.02807, 0.75, 0.02807, 0.7812, 0.01481, 0.7188, 0.02807, 0.7188, 0.02807, 0.75, 0.01481, 0.6875, 0.02807, 0.6875, 0.02807, 0.7188, 0.01481, 0.6562, 0.02807, 0.6562, 0.02807, 0.6875, 0.01481, 0.625, 0.02807, 0.625, 0.02807, 0.6562, 0.01481, 0.5938, 0.02807, 0.5938, 0.02807, 0.625, 0.01481, 0.5625, 0.02807, 0.5625, 0.02807, 0.5938, 0.01481, 0.5312, 0.02807, 0.5312, 0.02807, 0.5625, 0.01481, 0.5, 0.02807, 0.5, 0.02807, 0.5312, 0.01481, 0.4688, 0.02807, 0.4688, 0.02807, 0.5, 0.01481, 0.4375, 0.02807, 0.4375, 0.02807, 0.4688, 0.01481, 0.4062, 0.02807, 0.4062, 0.02807, 0.4375, 0.01481, 0.375, 0.02807, 0.375, 0.02807, 0.4062, 0.01481, 0.3438, 0.02807, 0.3438, 0.02807, 0.375, 0.01481, 0.3125, 0.02807, 0.3125, 0.02807, 0.3438, 0.01481, 0.2812, 0.02807, 0.2812, 0.02807, 0.3125, 0.01481, 0.25, 0.02807, 0.25, 0.02807, 0.2812, 0.01481, 0.2188, 0.02807, 0.2188, 0.02807, 0.25, 0.01481, 0.1875, 0.02807, 0.1875, 0.02807, 0.2188, 0.01481, 0.1562, 0.02807, 0.1562, 0.02807, 0.1875, 0.01481, 0.125, 0.02807, 0.125, 0.02807, 0.1562, 0.01481, 0.09375, 0.02807, 0.09375, 0.02807, 0.125, 0.01481, 0.0625, 0.02807, 0.0625, 0.02807, 0.09375, 0.01481, 0.03125, 0.02807, 0.03125, 0.02807, 0.0625, 0.05839, 0.9688, 0.0001953, 0.9688, 0.0001953, 1.0, 0.05839, 0.9375, 0.0001953, 0.9375, 0.0001953, 0.9688, 0.05839, 0.9062, 0.0001953, 0.9062, 0.0001953, 0.9375, 0.05839, 0.875, 0.0001953, 0.875, 0.0001953, 0.9062, 0.05839, 0.8438, 0.0001953, 0.8438, 0.0001953, 0.875, 0.05839, 0.8125, 0.0001953, 0.8125, 0.0001953, 0.8438, 0.05839, 0.7812, 0.0001953, 0.7812, 0.0001953, 0.8125, 0.05839, 0.75, 0.0001953, 0.75, 0.0001953, 0.7812, 0.05839, 0.7188, 0.0001953, 0.7188, 0.0001953, 0.75, 0.05839, 0.6875, 0.0001953, 0.6875, 0.0001953, 0.7188, 0.05839, 0.6562, 0.0001953, 0.6562, 0.0001953, 0.6875, 0.05839, 0.625, 0.0001953, 0.625, 0.0001953, 0.6562, 0.05839, 0.5938, 0.0001953, 0.5938, 0.0001953, 0.625, 0.05839, 0.5625, 0.0001953, 0.5625, 0.0001953, 0.5938, 0.05839, 0.5312, 0.0001953, 0.5312, 0.0001953, 0.5625, 0.05839, 0.5, 0.0001953, 0.5, 0.0001953, 0.5312, 0.05839, 0.4688, 0.0001953, 0.4688, 0.0001953, 0.5, 0.05839, 0.4375, 0.0001953, 0.4375, 0.0001953, 0.4688, 0.05839, 0.4062, 0.0001953, 0.4062, 0.0001953, 0.4375, 0.05839, 0.375, 0.0001953, 0.375, 0.0001953, 0.4062, 0.05839, 0.3438, 0.0001953, 0.3438, 0.0001953, 0.375, 0.05839, 0.3125, 0.0001953, 0.3125, 0.0001953, 0.3438, 0.05839, 0.2812, 0.0001953, 0.2812, 0.0001953, 0.3125, 0.05839, 0.25, 0.0001953, 0.25, 0.0001953, 0.2812, 0.05839, 0.2188, 0.0001953, 0.2188, 0.0001953, 0.25, 0.05839, 0.1875, 0.0001953, 0.1875, 0.0001953, 0.2188, 0.05839, 0.1562, 0.0001953, 0.1562, 0.0001953, 0.1875, 0.05839, 0.125, 0.0001953, 0.125, 0.0001953, 0.1562, 0.05839, 0.09375, 0.0001953, 0.09375, 0.0001953, 0.125, 0.05839, 0.0625, 0.0001953, 0.0625, 0.0001953, 0.09375, 0.05839, 0.03125, 0.0001953, 0.03125, 0.0001953, 0.0625, 0.06654, 0.03125, 0.06289, 0.03125, 0.06289, 0.0, 0.06654, 0.0625, 0.06289, 0.0625, 0.06289, 0.03125, 0.06654, 0.09375, 0.06289, 0.09375, 0.06289, 0.0625, 0.06654, 0.125, 0.06289, 0.125, 0.06289, 0.09375, 0.06654, 0.1562, 0.06289, 0.1562, 0.06289, 0.125, 0.06654, 0.1875, 0.06289, 0.1875, 0.06289, 0.1562, 0.06654, 0.2188, 0.06289, 0.2188, 0.06289, 0.1875, 0.06654, 0.25, 0.06289, 0.25, 0.06289, 0.2188, 0.06654, 0.2812, 0.06289, 0.2812, 0.06289, 0.25, 0.06654, 0.3125, 0.06289, 0.3125, 0.06289, 0.2812, 0.06654, 0.3438, 0.06289, 0.3438, 0.06289, 0.3125, 0.06654, 0.375, 0.06289, 0.375, 0.06289, 0.3438, 0.06654, 0.4062, 0.06289, 0.4062, 0.06289, 0.375, 0.06654, 0.4375, 0.06289, 0.4375, 0.06289, 0.4062, 0.06654, 0.4688, 0.06289, 0.4688, 0.06289, 0.4375, 0.06654, 0.5, 0.06289, 0.5, 0.06289, 0.4688, 0.06654, 0.5312, 0.06289, 0.5312, 0.06289, 0.5, 0.06654, 0.5625, 0.06289, 0.5625, 0.06289, 0.5312, 0.06654, 0.5938, 0.06289, 0.5938, 0.06289, 0.5625, 0.06654, 0.625, 0.06289, 0.625, 0.06289, 0.5938, 0.06654, 0.6562, 0.06289, 0.6562, 0.06289, 0.625, 0.06654, 0.6875, 0.06289, 0.6875, 0.06289, 0.6562, 0.06654, 0.7188, 0.06289, 0.7188, 0.06289, 0.6875, 0.06654, 0.75, 0.06289, 0.75, 0.06289, 0.7188, 0.06654, 0.7812, 0.06289, 0.7812, 0.06289, 0.75, 0.06654, 0.8125, 0.06289, 0.8125, 0.06289, 0.7812, 0.06654, 0.8438, 0.06289, 0.8438, 0.06289, 0.8125, 0.06654, 0.875, 0.06289, 0.875, 0.06289, 0.8438, 0.06654, 0.9062, 0.06289, 0.9062, 0.06289, 0.875, 0.06654, 0.9375, 0.06289, 0.9375, 0.06289, 0.9062, 0.06654, 0.9688, 0.06289, 0.9688, 0.06289, 0.9375, 0.9522, 1.0, 0.9522, 0.9687, 0.9997, 0.9687, 0.9522, 0.9687, 0.9522, 0.9375, 0.9997, 0.9375, 0.9522, 0.9375, 0.9522, 0.9062, 0.9997, 0.9062, 0.9522, 0.9062, 0.9522, 0.875, 0.9997, 0.875, 0.9522, 0.875, 0.9522, 0.8437, 0.9997, 0.8437, 0.9522, 0.8437, 0.9522, 0.8125, 0.9997, 0.8125, 0.9522, 0.8125, 0.9522, 0.7812, 0.9997, 0.7812, 0.9522, 0.7812, 0.9522, 0.75, 0.9997, 0.75, 0.9522, 0.75, 0.9522, 0.7187, 0.9997, 0.7187, 0.9522, 0.7187, 0.9522, 0.6875, 0.9997, 0.6875, 0.9522, 0.6875, 0.9522, 0.6562, 0.9997, 0.6562, 0.9522, 0.6562, 0.9522, 0.625, 0.9997, 0.625, 0.9522, 0.625, 0.9522, 0.5937, 0.9997, 0.5937, 0.9522, 0.5937, 0.9522, 0.5625, 0.9997, 0.5625, 0.9522, 0.5625, 0.9522, 0.5312, 0.9997, 0.5312, 0.9522, 0.5312, 0.9522, 0.5, 0.9997, 0.5, 0.9522, 0.5, 0.9522, 0.4687, 0.9997, 0.4687, 0.9522, 0.4687, 0.9522, 0.4375, 0.9997, 0.4375, 0.9522, 0.4375, 0.9522, 0.4062, 0.9997, 0.4062, 0.9522, 0.4062, 0.9522, 0.375, 0.9997, 0.375, 0.9522, 0.375, 0.9522, 0.3437, 0.9997, 0.3437, 0.9522, 0.3437, 0.9522, 0.3125, 0.9997, 0.3125, 0.9522, 0.3125, 0.9522, 0.2812, 0.9997, 0.2812, 0.9522, 0.2812, 0.9522, 0.25, 0.9997, 0.25, 0.9522, 0.25, 0.9522, 0.2187, 0.9997, 0.2188, 0.9522, 0.2187, 0.9522, 0.1875, 0.9997, 0.1875, 0.9522, 0.1875, 0.9522, 0.1562, 0.9997, 0.1562, 0.9522, 0.1562, 0.9522, 0.125, 0.9997, 0.125, 0.9522, 0.125, 0.9522, 0.09375, 0.9997, 0.09375, 0.9522, 0.09375, 0.9522, 0.0625, 0.9997, 0.0625, 0.9522, 0.0625, 0.9522, 0.03125, 0.9997, 0.03125, 0.9047, 0.0, 0.9522, 0.0, 0.9522, 0.03125, 0.05925, 0.03125, 0.05925, 0.0, 0.06289, 0.0, 0.0001953, 0.03125, 0.0001953, 0.0, 0.05839, 0.0, 0.01481, 0.9688, 0.01481, 1.0, 0.00155, 1.0, 0.01481, 0.0, 0.01481, 0.03125, 0.00155, 0.03125, 0.01481, 0.03125, 0.01481, 0.0625, 0.00155, 0.0625, 0.01481, 0.0625, 0.01481, 0.09375, 0.00155, 0.09375, 0.01481, 0.09375, 0.01481, 0.125, 0.00155, 0.125, 0.01481, 0.125, 0.01481, 0.1562, 0.00155, 0.1562, 0.01481, 0.1562, 0.01481, 0.1875, 0.00155, 0.1875, 0.01481, 0.1875, 0.01481, 0.2188, 0.00155, 0.2188, 0.01481, 0.2188, 0.01481, 0.25, 0.00155, 0.25, 0.01481, 0.25, 0.01481, 0.2812, 0.00155, 0.2812, 0.01481, 0.2812, 0.01481, 0.3125, 0.00155, 0.3125, 0.01481, 0.3125, 0.01481, 0.3438, 0.00155, 0.3438, 0.01481, 0.3438, 0.01481, 0.375, 0.00155, 0.375, 0.01481, 0.375, 0.01481, 0.4062, 0.00155, 0.4062, 0.01481, 0.4062, 0.01481, 0.4375, 0.00155, 0.4375, 0.01481, 0.4375, 0.01481, 0.4688, 0.00155, 0.4688, 0.01481, 0.4688, 0.01481, 0.5, 0.00155, 0.5, 0.01481, 0.5, 0.01481, 0.5312, 0.00155, 0.5312, 0.01481, 0.5312, 0.01481, 0.5625, 0.00155, 0.5625, 0.01481, 0.5625, 0.01481, 0.5938, 0.00155, 0.5938, 0.01481, 0.5938, 0.01481, 0.625, 0.00155, 0.625, 0.01481, 0.625, 0.01481, 0.6562, 0.00155, 0.6562, 0.01481, 0.6562, 0.01481, 0.6875, 0.00155, 0.6875, 0.01481, 0.6875, 0.01481, 0.7188, 0.00155, 0.7188, 0.01481, 0.7188, 0.01481, 0.75, 0.00155, 0.75, 0.01481, 0.75, 0.01481, 0.7812, 0.00155, 0.7812, 0.01481, 0.7812, 0.01481, 0.8125, 0.00155, 0.8125, 0.01481, 0.8125, 0.01481, 0.8438, 0.00155, 0.8438, 0.01481, 0.8438, 0.01481, 0.875, 0.00155, 0.875, 0.01481, 0.875, 0.01481, 0.9062, 0.00155, 0.9062, 0.01481, 0.9062, 0.01481, 0.9375, 0.00155, 0.9375, 0.01481, 0.9375, 0.01481, 0.9688, 0.00155, 0.9688, 0.0001953, 1.0, 0.0001953, 0.9688, 0.05839, 0.9688, 0.0001953, 0.9688, 0.0001953, 0.9375, 0.05839, 0.9375, 0.0001953, 0.9375, 0.0001953, 0.9062, 0.05839, 0.9062, 0.0001953, 0.9062, 0.0001953, 0.875, 0.05839, 0.875, 0.0001953, 0.875, 0.0001953, 0.8438, 0.05839, 0.8438, 0.0001953, 0.8438, 0.0001953, 0.8125, 0.05839, 0.8125, 0.0001953, 0.8125, 0.0001953, 0.7812, 0.05839, 0.7812, 0.0001953, 0.7812, 0.0001953, 0.75, 0.05839, 0.75, 0.0001953, 0.75, 0.0001953, 0.7188, 0.05839, 0.7188, 0.0001953, 0.7188, 0.0001953, 0.6875, 0.05839, 0.6875, 0.0001953, 0.6875, 0.0001953, 0.6562, 0.05839, 0.6562, 0.0001953, 0.6562, 0.0001953, 0.625, 0.05839, 0.625, 0.0001953, 0.625, 0.0001953, 0.5938, 0.05839, 0.5938, 0.0001953, 0.5938, 0.0001953, 0.5625, 0.05839, 0.5625, 0.0001953, 0.5625, 0.0001953, 0.5312, 0.05839, 0.5312, 0.0001953, 0.5312, 0.0001953, 0.5, 0.05839, 0.5, 0.0001953, 0.5, 0.0001953, 0.4688, 0.05839, 0.4688, 0.0001953, 0.4688, 0.0001953, 0.4375, 0.05839, 0.4375, 0.0001953, 0.4375, 0.0001953, 0.4062, 0.05839, 0.4062, 0.0001953, 0.4062, 0.0001953, 0.375, 0.05839, 0.375, 0.0001953, 0.375, 0.0001953, 0.3438, 0.05839, 0.3438, 0.0001953, 0.3438, 0.0001953, 0.3125, 0.05839, 0.3125, 0.0001953, 0.3125, 0.0001953, 0.2812, 0.05839, 0.2812, 0.0001953, 0.2812, 0.0001953, 0.25, 0.05839, 0.25, 0.0001953, 0.25, 0.0001953, 0.2188, 0.05839, 0.2188, 0.0001953, 0.2188, 0.0001953, 0.1875, 0.05839, 0.1875, 0.0001953, 0.1875, 0.0001953, 0.1562, 0.05839, 0.1562, 0.0001953, 0.1562, 0.0001953, 0.125, 0.05839, 0.125, 0.0001953, 0.125, 0.0001953, 0.09375, 0.05839, 0.09375, 0.0001953, 0.09375, 0.0001953, 0.0625, 0.05839, 0.0625, 0.0001953, 0.0625, 0.0001953, 0.03125, 0.05839, 0.03125, 0.05925, 1.0, 0.05925, 0.9688, 0.06289, 0.9688, 0.05925, 0.9688, 0.05925, 0.9375, 0.06289, 0.9375, 0.05925, 0.9375, 0.05925, 0.9062, 0.06289, 0.9062, 0.05925, 0.9062, 0.05925, 0.875, 0.06289, 0.875, 0.05925, 0.875, 0.05925, 0.8438, 0.06289, 0.8438, 0.05925, 0.8438, 0.05925, 0.8125, 0.06289, 0.8125, 0.05925, 0.8125, 0.05925, 0.7812, 0.06289, 0.7812, 0.05925, 0.7812, 0.05925, 0.75, 0.06289, 0.75, 0.05925, 0.75, 0.05925, 0.7188, 0.06289, 0.7188, 0.05925, 0.7188, 0.05925, 0.6875, 0.06289, 0.6875, 0.05925, 0.6875, 0.05925, 0.6562, 0.06289, 0.6562, 0.05925, 0.6562, 0.05925, 0.625, 0.06289, 0.625, 0.05925, 0.625, 0.05925, 0.5938, 0.06289, 0.5938, 0.05925, 0.5938, 0.05925, 0.5625, 0.06289, 0.5625, 0.05925, 0.5625, 0.05925, 0.5312, 0.06289, 0.5312, 0.05925, 0.5312, 0.05925, 0.5, 0.06289, 0.5, 0.05925, 0.5, 0.05925, 0.4688, 0.06289, 0.4688, 0.05925, 0.4688, 0.05925, 0.4375, 0.06289, 0.4375, 0.05925, 0.4375, 0.05925, 0.4062, 0.06289, 0.4062, 0.05925, 0.4062, 0.05925, 0.375, 0.06289, 0.375, 0.05925, 0.375, 0.05925, 0.3438, 0.06289, 0.3438, 0.05925, 0.3438, 0.05925, 0.3125, 0.06289, 0.3125, 0.05925, 0.3125, 0.05925, 0.2812, 0.06289, 0.2812, 0.05925, 0.2812, 0.05925, 0.25, 0.06289, 0.25, 0.05925, 0.25, 0.05925, 0.2188, 0.06289, 0.2188, 0.05925, 0.2188, 0.05925, 0.1875, 0.06289, 0.1875, 0.05925, 0.1875, 0.05925, 0.1562, 0.06289, 0.1562, 0.05925, 0.1562, 0.05925, 0.125, 0.06289, 0.125, 0.05925, 0.125, 0.05925, 0.09375, 0.06289, 0.09375, 0.05925, 0.09375, 0.05925, 0.0625, 0.06289, 0.0625, 0.05925, 0.0625, 0.05925, 0.03125, 0.06289, 0.03125, 0.9047, 0.9688, 0.9522, 0.9687, 0.9522, 1.0, 0.9047, 0.9375, 0.9522, 0.9375, 0.9522, 0.9687, 0.9047, 0.9062, 0.9522, 0.9062, 0.9522, 0.9375, 0.9047, 0.875, 0.9522, 0.875, 0.9522, 0.9062, 0.9047, 0.8438, 0.9522, 0.8437, 0.9522, 0.875, 0.9047, 0.8125, 0.9522, 0.8125, 0.9522, 0.8437, 0.9047, 0.7812, 0.9522, 0.7812, 0.9522, 0.8125, 0.9047, 0.75, 0.9522, 0.75, 0.9522, 0.7812, 0.9047, 0.7187, 0.9522, 0.7187, 0.9522, 0.75, 0.9047, 0.6875, 0.9522, 0.6875, 0.9522, 0.7187, 0.9047, 0.6562, 0.9522, 0.6562, 0.9522, 0.6875, 0.9047, 0.625, 0.9522, 0.625, 0.9522, 0.6562, 0.9047, 0.5937, 0.9522, 0.5937, 0.9522, 0.625, 0.9047, 0.5625, 0.9522, 0.5625, 0.9522, 0.5937, 0.9047, 0.5312, 0.9522, 0.5312, 0.9522, 0.5625, 0.9047, 0.5, 0.9522, 0.5, 0.9522, 0.5312, 0.9047, 0.4687, 0.9522, 0.4687, 0.9522, 0.5, 0.9047, 0.4375, 0.9522, 0.4375, 0.9522, 0.4687, 0.9047, 0.4062, 0.9522, 0.4062, 0.9522, 0.4375, 0.9047, 0.375, 0.9522, 0.375, 0.9522, 0.4062, 0.9047, 0.3437, 0.9522, 0.3437, 0.9522, 0.375, 0.9047, 0.3125, 0.9522, 0.3125, 0.9522, 0.3437, 0.9047, 0.2812, 0.9522, 0.2812, 0.9522, 0.3125, 0.9047, 0.25, 0.9522, 0.25, 0.9522, 0.2812, 0.9047, 0.2187, 0.9522, 0.2187, 0.9522, 0.25, 0.9047, 0.1875, 0.9522, 0.1875, 0.9522, 0.2187, 0.9047, 0.1562, 0.9522, 0.1562, 0.9522, 0.1875, 0.9047, 0.125, 0.9522, 0.125, 0.9522, 0.1562, 0.9047, 0.09375, 0.9522, 0.09375, 0.9522, 0.125, 0.9047, 0.0625, 0.9522, 0.0625, 0.9522, 0.09375, 0.9047, 0.03125, 0.9522, 0.03125, 0.9522, 0.0625])
me_plane_001.materials.append(mat_material_002)
me_plane_001.use_remesh_fix_poles = True
me_plane_001.use_remesh_preserve_attributes = False
me_plane_001.use_mirror_vertex_groups = False
me_plane_001.update()

# ---- objects
ob_plane = bpy.data.objects.new('plane', me_plane_001)

# ---- transforms, parenting, visibility, modifiers, constraints
ob_plane.location = (0.0, 0.0, 0.0)
ob_plane.lineart.crease_threshold = 0.0

# ---- collection membership
col_collection_001.objects.link(ob_plane)

# ---- scene / render settings (as saved in the file)
scene.frame_start = 1; scene.frame_end = 250; scene.frame_set(49)
scene.render.engine = 'BLENDER_EEVEE_NEXT'
scene.cycles.use_denoising = False
scene.cycles.samples = 128
scene.cycles.sampling_pattern = 'TABULATED_SOBOL'
scene.cycles.use_adaptive_sampling = False
scene.cycles.use_light_tree = False
scene.view_settings.view_transform = 'Filmic'
bpy.context.view_layer.update()

# ---- added for rendering (the .blend has no active camera and no usable light): camera, sun
cam_auto = bpy.data.cameras.new('AutoCamera')
cam_auto.lens = 50.0
cam_auto.sensor_width = 36.0
cam_auto.clip_end = 1076.13
ob_auto_camera = bpy.data.objects.new('AutoCamera', cam_auto)
scene.collection.objects.link(ob_auto_camera)
ob_auto_camera.location = (61.318, -73.5817, 48.7549)
ob_auto_camera.rotation_euler = (1.09748, -7.21219e-08, 0.694738)
scene.camera = ob_auto_camera
light_auto_sun = bpy.data.lights.new('AutoSun', 'SUN')
light_auto_sun.energy = 3.0
light_auto_sun.angle = 0.0523599
ob_auto_sun = bpy.data.objects.new('AutoSun', light_auto_sun)
scene.collection.objects.link(ob_auto_sun)
ob_auto_sun.rotation_euler = (0.872665, 0.174533, 0.523599)
bpy.context.view_layer.update()
